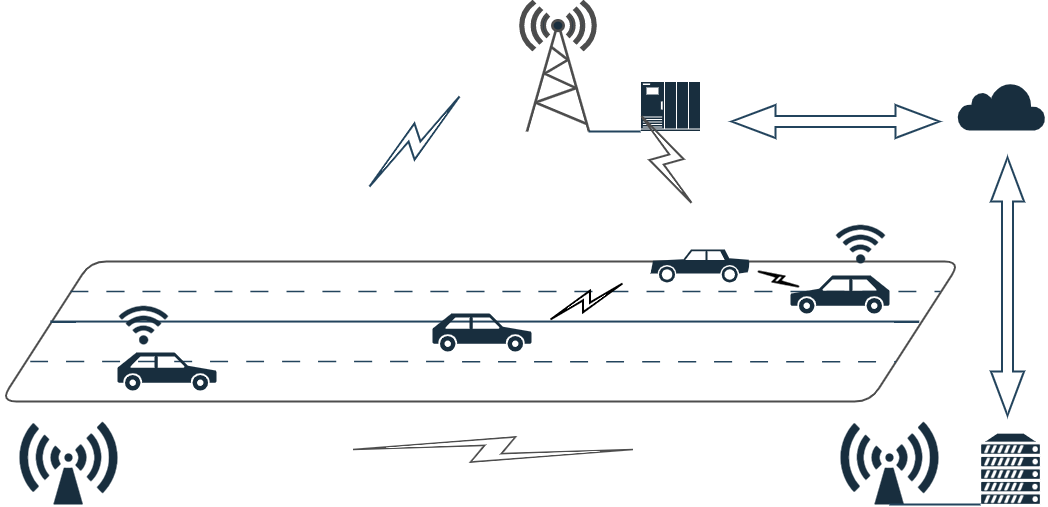

The diagram above was exported from draw.io. Its source (the exported page's mxGraphModel, read from the mxfile embedded in the PNG):
<mxGraphModel dx="1840" dy="2326" grid="1" gridSize="10" guides="1" tooltips="1" connect="1" arrows="1" fold="1" page="1" pageScale="1" pageWidth="827" pageHeight="1169" math="0" shadow="0">
  <root>
    <mxCell id="0" />
    <mxCell id="1" parent="0" />
    <mxCell id="NNbP9pBgAs0unNfAvB5G-66" value="" style="group;movable=1;resizable=1;rotatable=1;deletable=1;editable=1;locked=0;connectable=1;labelBackgroundColor=none;fontColor=#FFFFFF;fillColor=none;" vertex="1" connectable="0" parent="1">
      <mxGeometry x="240" y="-60" width="959.9999999999999" height="140" as="geometry" />
    </mxCell>
    <mxCell id="NNbP9pBgAs0unNfAvB5G-67" value="" style="shape=parallelogram;perimeter=parallelogramPerimeter;whiteSpace=wrap;html=1;fixedSize=1;size=90;rounded=1;strokeWidth=2;arcSize=32;container=0;movable=1;resizable=1;rotatable=1;deletable=1;editable=1;locked=0;connectable=1;labelBackgroundColor=none;fillColor=none;strokeColor=#4D4D4D;fontColor=#FFFFFF;" vertex="1" parent="NNbP9pBgAs0unNfAvB5G-66">
      <mxGeometry width="959.9999999999999" height="140" as="geometry" />
    </mxCell>
    <mxCell id="NNbP9pBgAs0unNfAvB5G-68" value="" style="endArrow=none;html=1;rounded=0;startSize=14;endSize=14;sourcePerimeterSpacing=8;targetPerimeterSpacing=8;curved=1;dashed=1;dashPattern=12 12;strokeWidth=1.5;entryX=0.979;entryY=0.214;entryDx=0;entryDy=0;exitX=0.073;exitY=0.214;exitDx=0;exitDy=0;exitPerimeter=0;entryPerimeter=0;movable=0;resizable=0;rotatable=0;deletable=0;editable=0;locked=1;connectable=0;labelBackgroundColor=none;fontColor=default;strokeColor=#23445D;" edge="1" parent="NNbP9pBgAs0unNfAvB5G-66" source="NNbP9pBgAs0unNfAvB5G-67" target="NNbP9pBgAs0unNfAvB5G-67">
      <mxGeometry width="50" height="50" relative="1" as="geometry">
        <mxPoint x="-30" y="90" as="sourcePoint" />
        <mxPoint x="920" y="140" as="targetPoint" />
      </mxGeometry>
    </mxCell>
    <mxCell id="NNbP9pBgAs0unNfAvB5G-69" value="" style="endArrow=none;html=1;rounded=0;startSize=14;endSize=14;sourcePerimeterSpacing=8;targetPerimeterSpacing=8;curved=1;exitX=0.052;exitY=0.429;exitDx=0;exitDy=0;strokeWidth=2;entryX=0.957;entryY=0.429;entryDx=0;entryDy=0;entryPerimeter=0;exitPerimeter=0;movable=0;resizable=0;rotatable=0;deletable=0;editable=0;locked=1;connectable=0;labelBackgroundColor=none;fontColor=default;strokeColor=#23445D;" edge="1" parent="NNbP9pBgAs0unNfAvB5G-66" source="NNbP9pBgAs0unNfAvB5G-67" target="NNbP9pBgAs0unNfAvB5G-67">
      <mxGeometry width="50" height="50" relative="1" as="geometry">
        <mxPoint x="18.56058751529946" y="127.94736842105272" as="sourcePoint" />
        <mxPoint x="775.1627906976742" y="128" as="targetPoint" />
      </mxGeometry>
    </mxCell>
    <mxCell id="NNbP9pBgAs0unNfAvB5G-70" value="" style="endArrow=none;html=1;rounded=0;startSize=14;endSize=14;sourcePerimeterSpacing=8;targetPerimeterSpacing=8;curved=1;dashed=1;dashPattern=12 12;strokeWidth=1.5;entryX=1;entryY=0.75;entryDx=0;entryDy=0;exitX=0.031;exitY=0.714;exitDx=0;exitDy=0;exitPerimeter=0;movable=0;resizable=0;rotatable=0;deletable=0;editable=0;locked=1;connectable=0;labelBackgroundColor=none;fontColor=default;strokeColor=#23445D;" edge="1" parent="NNbP9pBgAs0unNfAvB5G-66" source="NNbP9pBgAs0unNfAvB5G-67" target="NNbP9pBgAs0unNfAvB5G-67">
      <mxGeometry width="50" height="50" relative="1" as="geometry">
        <mxPoint x="-60" y="170" as="sourcePoint" />
        <mxPoint x="703.7209302325581" y="164" as="targetPoint" />
      </mxGeometry>
    </mxCell>
    <mxCell id="NNbP9pBgAs0unNfAvB5G-101" value="" style="html=1;outlineConnect=0;gradientDirection=north;strokeWidth=2;shape=mxgraph.networks.comm_link_edge;html=1;rounded=0;endArrow=open;startSize=14;endSize=14;sourcePerimeterSpacing=8;targetPerimeterSpacing=8;curved=1;fillColor=none;" edge="1" parent="NNbP9pBgAs0unNfAvB5G-66">
      <mxGeometry width="100" height="100" relative="1" as="geometry">
        <mxPoint x="546" y="60" as="sourcePoint" />
        <mxPoint x="626" y="20" as="targetPoint" />
      </mxGeometry>
    </mxCell>
    <mxCell id="NNbP9pBgAs0unNfAvB5G-102" value="" style="html=1;outlineConnect=0;gradientDirection=north;strokeWidth=2;shape=mxgraph.networks.comm_link_edge;html=1;rounded=0;endArrow=open;startSize=14;endSize=14;sourcePerimeterSpacing=8;targetPerimeterSpacing=8;curved=1;fillColor=none;" edge="1" parent="NNbP9pBgAs0unNfAvB5G-66">
      <mxGeometry width="100" height="100" relative="1" as="geometry">
        <mxPoint x="755" y="9" as="sourcePoint" />
        <mxPoint x="801" y="26" as="targetPoint" />
      </mxGeometry>
    </mxCell>
    <mxCell id="NNbP9pBgAs0unNfAvB5G-71" value="" style="shape=mxgraph.signs.transportation.car_3;html=1;pointerEvents=1;strokeColor=none;verticalLabelPosition=bottom;verticalAlign=top;align=center;sketch=0;labelBackgroundColor=none;fillColor=#182E3E;fontColor=#FFFFFF;" vertex="1" parent="1">
      <mxGeometry x="1030" y="-46" width="99" height="38" as="geometry" />
    </mxCell>
    <mxCell id="NNbP9pBgAs0unNfAvB5G-72" value="" style="shape=mxgraph.signs.transportation.car_2;html=1;pointerEvents=1;strokeColor=none;verticalLabelPosition=bottom;verticalAlign=top;align=center;sketch=0;labelBackgroundColor=none;fillColor=#182E3E;fontColor=#FFFFFF;" vertex="1" parent="1">
      <mxGeometry x="890" y="-72" width="100" height="33" as="geometry" />
    </mxCell>
    <mxCell id="NNbP9pBgAs0unNfAvB5G-74" value="" style="shape=mxgraph.signs.transportation.car_3;html=1;pointerEvents=1;strokeColor=none;verticalLabelPosition=bottom;verticalAlign=top;align=center;sketch=0;flipH=1;labelBackgroundColor=none;fillColor=#182E3E;fontColor=#FFFFFF;" vertex="1" parent="1">
      <mxGeometry x="672" y="-8" width="99" height="38" as="geometry" />
    </mxCell>
    <mxCell id="NNbP9pBgAs0unNfAvB5G-75" value="" style="shape=mxgraph.signs.transportation.car_3;html=1;pointerEvents=1;strokeColor=none;verticalLabelPosition=bottom;verticalAlign=top;align=center;sketch=0;flipH=1;labelBackgroundColor=none;fillColor=#182E3E;fontColor=#FFFFFF;" vertex="1" parent="1">
      <mxGeometry x="357" y="31" width="99" height="38" as="geometry" />
    </mxCell>
    <mxCell id="NNbP9pBgAs0unNfAvB5G-76" value="" style="verticalAlign=top;verticalLabelPosition=bottom;labelPosition=center;align=center;html=1;outlineConnect=0;gradientDirection=north;strokeWidth=2;shape=mxgraph.networks.radio_tower;labelBackgroundColor=none;fillColor=#182E3E;strokeColor=#4D4D4D;fontColor=#FFFFFF;" vertex="1" parent="1">
      <mxGeometry x="760" y="-320" width="75" height="130" as="geometry" />
    </mxCell>
    <mxCell id="NNbP9pBgAs0unNfAvB5G-82" value="" style="verticalAlign=top;verticalLabelPosition=bottom;labelPosition=center;align=center;html=1;outlineConnect=0;gradientDirection=north;strokeWidth=2;shape=mxgraph.networks.ups_enterprise;labelBackgroundColor=none;fillColor=#182E3E;strokeColor=#FFFFFF;fontColor=#FFFFFF;" vertex="1" parent="1">
      <mxGeometry x="880" y="-240" width="60" height="50" as="geometry" />
    </mxCell>
    <mxCell id="NNbP9pBgAs0unNfAvB5G-83" value="" style="verticalAlign=top;verticalLabelPosition=bottom;labelPosition=center;align=center;html=1;outlineConnect=0;gradientDirection=north;strokeWidth=2;shape=mxgraph.networks.server;labelBackgroundColor=none;fillColor=#182E3E;strokeColor=#FFFFFF;fontColor=#FFFFFF;" vertex="1" parent="1">
      <mxGeometry x="1220" y="111.5" width="60" height="71.5" as="geometry" />
    </mxCell>
    <mxCell id="NNbP9pBgAs0unNfAvB5G-84" value="" style="shape=mxgraph.signs.safety.non-ionizing_radiation;html=1;pointerEvents=1;strokeColor=none;verticalLabelPosition=bottom;verticalAlign=top;align=center;sketch=0;labelBackgroundColor=none;fillColor=#182E3E;fontColor=#FFFFFF;" vertex="1" parent="1">
      <mxGeometry x="1080" y="100" width="98" height="83" as="geometry" />
    </mxCell>
    <mxCell id="NNbP9pBgAs0unNfAvB5G-85" value="" style="shape=mxgraph.signs.safety.non-ionizing_radiation;html=1;pointerEvents=1;strokeColor=none;verticalLabelPosition=bottom;verticalAlign=top;align=center;sketch=0;labelBackgroundColor=none;fillColor=#182E3E;fontColor=#FFFFFF;" vertex="1" parent="1">
      <mxGeometry x="259" y="100" width="98" height="83" as="geometry" />
    </mxCell>
    <mxCell id="NNbP9pBgAs0unNfAvB5G-86" value="" style="endArrow=none;html=1;rounded=0;startSize=14;endSize=14;sourcePerimeterSpacing=8;targetPerimeterSpacing=8;curved=1;entryX=0;entryY=1;entryDx=0;entryDy=0;entryPerimeter=0;exitX=0.5;exitY=1;exitDx=0;exitDy=0;exitPerimeter=0;strokeWidth=2;labelBackgroundColor=none;fontColor=default;strokeColor=#23445D;" edge="1" parent="1" source="NNbP9pBgAs0unNfAvB5G-84" target="NNbP9pBgAs0unNfAvB5G-83">
      <mxGeometry width="50" height="50" relative="1" as="geometry">
        <mxPoint x="1130" y="190" as="sourcePoint" />
        <mxPoint x="1100" y="260" as="targetPoint" />
      </mxGeometry>
    </mxCell>
    <mxCell id="NNbP9pBgAs0unNfAvB5G-88" value="" style="endArrow=none;html=1;rounded=0;startSize=14;endSize=14;sourcePerimeterSpacing=8;targetPerimeterSpacing=8;curved=1;exitX=0.91;exitY=1;exitDx=0;exitDy=0;exitPerimeter=0;entryX=0;entryY=1;entryDx=0;entryDy=0;entryPerimeter=0;strokeWidth=2;labelBackgroundColor=none;fontColor=default;strokeColor=#23445D;" edge="1" parent="1" source="NNbP9pBgAs0unNfAvB5G-76" target="NNbP9pBgAs0unNfAvB5G-82">
      <mxGeometry width="50" height="50" relative="1" as="geometry">
        <mxPoint x="840" y="-130" as="sourcePoint" />
        <mxPoint x="870" y="-170" as="targetPoint" />
      </mxGeometry>
    </mxCell>
    <mxCell id="NNbP9pBgAs0unNfAvB5G-90" value="" style="html=1;outlineConnect=0;gradientDirection=north;strokeWidth=2;shape=mxgraph.networks.cloud;labelBackgroundColor=none;fillColor=#182E3E;strokeColor=#FFFFFF;fontColor=#FFFFFF;" vertex="1" parent="1">
      <mxGeometry x="1196" y="-240" width="90" height="50" as="geometry" />
    </mxCell>
    <mxCell id="NNbP9pBgAs0unNfAvB5G-92" value="" style="shape=flexArrow;endArrow=classic;startArrow=classic;html=1;rounded=0;startSize=14;endSize=14;sourcePerimeterSpacing=8;targetPerimeterSpacing=8;curved=1;strokeWidth=2;labelBackgroundColor=none;fontColor=default;strokeColor=#23445D;" edge="1" parent="1">
      <mxGeometry width="100" height="100" relative="1" as="geometry">
        <mxPoint x="970" y="-200" as="sourcePoint" />
        <mxPoint x="1180" y="-200" as="targetPoint" />
      </mxGeometry>
    </mxCell>
    <mxCell id="NNbP9pBgAs0unNfAvB5G-93" value="" style="shape=flexArrow;endArrow=classic;startArrow=classic;html=1;rounded=0;startSize=14;endSize=14;sourcePerimeterSpacing=8;targetPerimeterSpacing=8;curved=1;strokeWidth=2;labelBackgroundColor=none;fontColor=default;strokeColor=#23445D;" edge="1" parent="1">
      <mxGeometry width="100" height="100" relative="1" as="geometry">
        <mxPoint x="1247" y="95" as="sourcePoint" />
        <mxPoint x="1247" y="-165" as="targetPoint" />
      </mxGeometry>
    </mxCell>
    <mxCell id="NNbP9pBgAs0unNfAvB5G-95" value="" style="verticalAlign=top;verticalLabelPosition=bottom;labelPosition=center;align=center;html=1;outlineConnect=0;gradientDirection=north;strokeWidth=2;shape=mxgraph.networks.comm_link;rotation=-90;labelBackgroundColor=none;fillColor=none;strokeColor=#4D4D4D;fontColor=#FFFFFF;" vertex="1" parent="1">
      <mxGeometry x="720" y="-12" width="25" height="280" as="geometry" />
    </mxCell>
    <mxCell id="NNbP9pBgAs0unNfAvB5G-97" value="" style="html=1;outlineConnect=0;gradientDirection=north;strokeWidth=2;shape=mxgraph.networks.comm_link_edge;html=1;rounded=0;endArrow=open;startSize=14;endSize=14;sourcePerimeterSpacing=8;targetPerimeterSpacing=8;curved=1;labelBackgroundColor=none;fontColor=default;strokeColor=#23445D;" edge="1" parent="1">
      <mxGeometry width="100" height="100" relative="1" as="geometry">
        <mxPoint x="604" y="-130" as="sourcePoint" />
        <mxPoint x="704" y="-230" as="targetPoint" />
      </mxGeometry>
    </mxCell>
    <mxCell id="NNbP9pBgAs0unNfAvB5G-98" value="" style="verticalAlign=top;verticalLabelPosition=bottom;labelPosition=center;align=center;html=1;outlineConnect=0;gradientDirection=north;strokeWidth=2;shape=mxgraph.networks.comm_link;rotation=-30;labelBackgroundColor=none;fillColor=none;strokeColor=#4D4D4D;fontColor=#FFFFFF;" vertex="1" parent="1">
      <mxGeometry x="891" y="-212" width="30" height="100" as="geometry" />
    </mxCell>
    <mxCell id="NNbP9pBgAs0unNfAvB5G-99" value="" style="sketch=0;aspect=fixed;pointerEvents=1;shadow=0;dashed=0;html=1;strokeColor=none;labelPosition=center;verticalLabelPosition=bottom;verticalAlign=top;align=center;shape=mxgraph.mscae.enterprise.wireless_connection;rotation=-90;labelBackgroundColor=none;fillColor=#182E3E;fontColor=#FFFFFF;" vertex="1" parent="1">
      <mxGeometry x="362" y="-23" width="42" height="50" as="geometry" />
    </mxCell>
    <mxCell id="NNbP9pBgAs0unNfAvB5G-100" value="" style="sketch=0;aspect=fixed;pointerEvents=1;shadow=0;dashed=0;html=1;strokeColor=none;labelPosition=center;verticalLabelPosition=bottom;verticalAlign=top;align=center;shape=mxgraph.mscae.enterprise.wireless_connection;rotation=-90;labelBackgroundColor=none;fillColor=#182E3E;fontColor=#FFFFFF;" vertex="1" parent="1">
      <mxGeometry x="1079" y="-104" width="42" height="50" as="geometry" />
    </mxCell>
  </root>
</mxGraphModel>